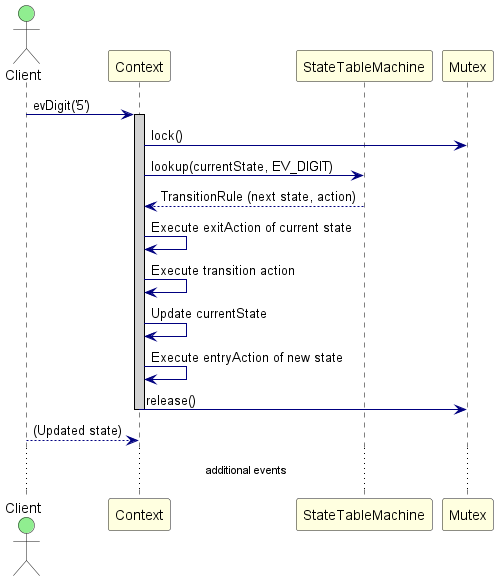

The diagram above was rendered by PlantUML. Its source (embedded in the PNG):
@startuml StateTableDesignPattern_SequenceDiagram

skinparam sequence {
    ActorBackgroundColor LightGreen
    ParticipantBackgroundColor LightYellow
    LifeLineBorderColor Black
    LifeLineBackgroundColor LightGray
    ArrowColor Navy
}

actor "Client" as C
participant "Context" as CTX
participant "StateTableMachine" as STM
participant "Mutex" as Mtx

C -> CTX : evDigit('5')
activate CTX
CTX -> Mtx : lock()
CTX -> STM : lookup(currentState, EV_DIGIT)
STM --> CTX : TransitionRule (next state, action)
CTX -> CTX : Execute exitAction of current state
CTX -> CTX : Execute transition action
CTX -> CTX : Update currentState
CTX -> CTX : Execute entryAction of new state
CTX -> Mtx : release()
deactivate CTX
C --> CTX : (Updated state)

...additional events...

@enduml